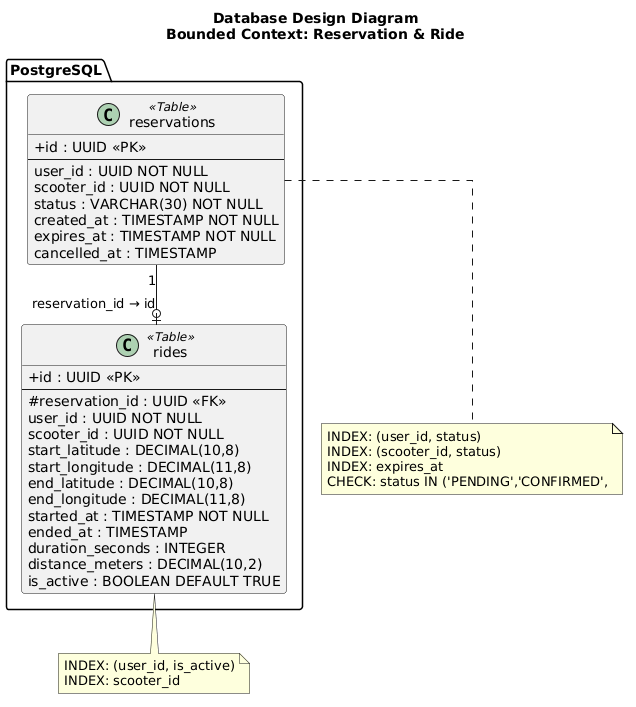

The diagram above was rendered by PlantUML. Its source (embedded in the PNG):
@startuml
title Database Design Diagram\nBounded Context: Reservation & Ride

skinparam linetype ortho
skinparam classAttributeIconSize 0

package "PostgreSQL" {

  class reservations <<Table>> {
    + id : UUID <<PK>>
    --
    user_id : UUID NOT NULL
    scooter_id : UUID NOT NULL
    status : VARCHAR(30) NOT NULL
    created_at : TIMESTAMP NOT NULL
    expires_at : TIMESTAMP NOT NULL
    cancelled_at : TIMESTAMP
  }

  class rides <<Table>> {
    + id : UUID <<PK>>
    --
    # reservation_id : UUID <<FK>>
    user_id : UUID NOT NULL
    scooter_id : UUID NOT NULL
    start_latitude : DECIMAL(10,8)
    start_longitude : DECIMAL(11,8)
    end_latitude : DECIMAL(10,8)
    end_longitude : DECIMAL(11,8)
    started_at : TIMESTAMP NOT NULL
    ended_at : TIMESTAMP
    duration_seconds : INTEGER
    distance_meters : DECIMAL(10,2)
    is_active : BOOLEAN DEFAULT TRUE
  }

}

reservations "1" --o| rides : "reservation_id → id"

note bottom of reservations
  INDEX: (user_id, status)
  INDEX: (scooter_id, status)
  INDEX: expires_at
  CHECK: status IN ('PENDING','CONFIRMED',
    'EXPIRED','CANCELLED','CONVERTED_TO_RIDE')
end note

note bottom of rides
  INDEX: (user_id, is_active)
  INDEX: scooter_id
end note
@enduml